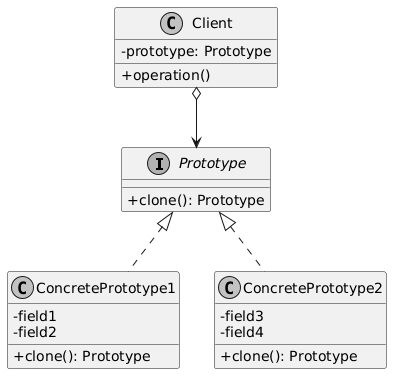

The diagram above was rendered by PlantUML. Its source (embedded in the PNG):
@startuml
skinparam classAttributeIconSize 0
skinparam monochrome true
skinparam shadowing false

interface Prototype {
    + clone(): Prototype
}

class ConcretePrototype1 {
    - field1
    - field2
    + clone(): Prototype
}

class ConcretePrototype2 {
    - field3
    - field4
    + clone(): Prototype
}

class Client {
    - prototype: Prototype
    + operation()
}

Prototype <|.. ConcretePrototype1
Prototype <|.. ConcretePrototype2
Client o--> Prototype
@enduml